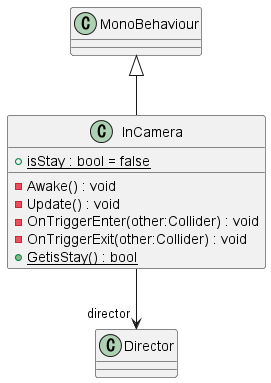

The diagram above was rendered by PlantUML. Its source (embedded in the PNG):
@startuml
class InCamera {
    {static} + isStay : bool = false
    - Awake() : void
    - Update() : void
    - OnTriggerEnter(other:Collider) : void
    - OnTriggerExit(other:Collider) : void
    {static} + GetisStay() : bool
}
MonoBehaviour <|-- InCamera
InCamera --> "director" Director
@enduml